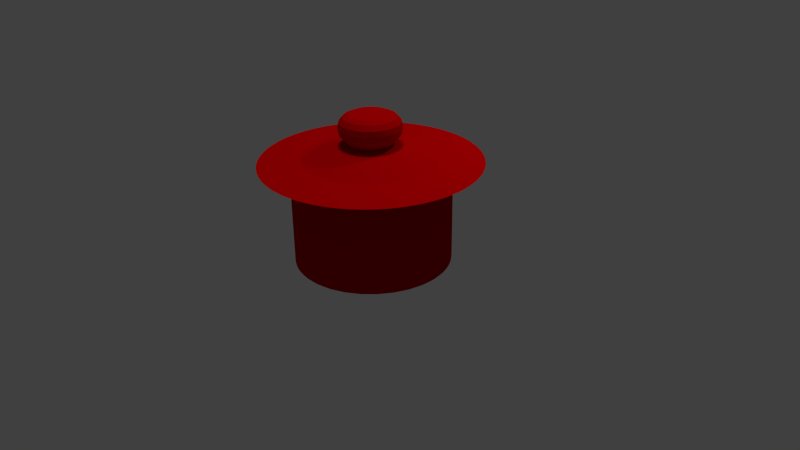 # Source: jb-pot.blend  (saved by Blender 2.73.0; exported with 4.5.12 LTS)
import bpy
from mathutils import Matrix  # noqa: F401  (used for matrix-valued properties, if any)

bpy.ops.wm.read_factory_settings(use_empty=True)
scene = bpy.context.scene
scene.name = 'Scene'

# ---- collections
col_collection_1 = bpy.data.collections.new('Collection 1'); scene.collection.children.link(col_collection_1)

# ---- materials (node trees are filled in below, after node groups)
mat_material = bpy.data.materials.new('Material')
mat_material.alpha_threshold = 0.0
mat_material.roughness = 0.5

# ---- material node trees
mat_material.use_nodes = True; mat_material.node_tree.nodes.clear()
_N = mat_material.node_tree.nodes; _L = mat_material.node_tree.links
n0 = _N.new('ShaderNodeOutputMaterial'); n0.name = 'Material Output'; n0.location = (300, 300)
n1 = _N.new('ShaderNodeBsdfDiffuse'); n1.name = 'Diffuse BSDF'; n1.location = (100, 300)
n2 = _N.new('ShaderNodeRGB'); n2.name = 'RGB'; n2.location = (-90, 300)
n2.outputs[0].default_value = (0.5, 0.0, 0.0005435, 1.0)
_L.new(n1.outputs[0], n0.inputs[0])
_L.new(n2.outputs[0], n1.inputs[0])
n0.is_active_output = True

# ---- world
world_world = bpy.data.worlds.new('World'); scene.world = world_world
world_world.color = (0.05088, 0.05088, 0.05088)
world_world.use_sun_shadow = False
world_world.sun_shadow_jitter_overblur = 0.0
world_world.cycles.sampling_method = 'MANUAL'
world_world.cycles.sample_map_resolution = 256

# ---- cameras
cam_camera = bpy.data.cameras.new('Camera')
cam_camera.clip_end = 100.0
cam_camera.lens = 35.0
cam_camera.sensor_width = 32.0
cam_camera.sensor_height = 18.0
cam_camera.ortho_scale = 7.314
cam_camera.dof.focus_distance = 0.0

# ---- lights
light_sun = bpy.data.lights.new('Sun', 'SUN')
light_sun.transmission_factor = 0.0
light_sun.angle = 0.1993
light_sun.energy = 1.0
light_sun.shadow_buffer_clip_start = 0.5
light_sun.shadow_soft_size = 0.1
light_sun.shadow_cascade_max_distance = 1000.0
light_sun.cycles.use_multiple_importance_sampling = False
light_lamp = bpy.data.lights.new('Lamp', 'POINT')
light_lamp.transmission_factor = 0.0
light_lamp.cutoff_distance = 30.0
light_lamp.energy = 100.0
light_lamp.shadow_buffer_clip_start = 1.001
light_lamp.shadow_soft_size = 0.1
light_lamp.shadow_maximum_resolution = 0.006
light_lamp.use_absolute_resolution = True
light_lamp.cycles.use_multiple_importance_sampling = False

# ---- meshes
me_circle_001 = bpy.data.meshes.new('Circle.001')
me_circle_001.from_pydata([(0.0, 1.0, 0.0), (-0.1951, 0.9808, 0.0), (-0.3827, 0.9239, 0.0), (-0.5556, 0.8315, 0.0), (-0.7071, 0.7071, 0.0), (-0.8315, 0.5556, 0.0), (-0.9239, 0.3827, 0.0), (-0.9808, 0.1951, 0.0), (-1.0, 7.55e-08, 0.0), (-0.9808, -0.1951, 0.0), (-0.9239, -0.3827, 0.0), (-0.8315, -0.5556, 0.0), (-0.7071, -0.7071, 0.0), (-0.5556, -0.8315, 0.0), (-0.3827, -0.9239, 0.0), (-0.1951, -0.9808, 0.0), (3.258e-07, -1.0, 0.0), (0.1951, -0.9808, 0.0), (0.3827, -0.9239, 0.0), (0.5556, -0.8315, 0.0), (0.7071, -0.7071, 0.0), (0.8315, -0.5556, 0.0), (0.9239, -0.3827, 0.0), (0.9808, -0.1951, 0.0), (1.0, 9.656e-07, 0.0), (0.9808, 0.1951, 0.0), (0.9239, 0.3827, 0.0), (0.8315, 0.5556, 0.0), (0.7071, 0.7071, 0.0), (0.5556, 0.8315, 0.0), (0.3827, 0.9239, 0.0), (0.1951, 0.9808, 0.0), (0.0, 1.0, 0.8682), (-0.1951, 0.9808, 0.8682), (-0.3827, 0.9239, 0.8682), (-0.5556, 0.8315, 0.8682), (-0.7071, 0.7071, 0.8682), (-0.8315, 0.5556, 0.8682), (-0.9239, 0.3827, 0.8682), (-0.9808, 0.1951, 0.8682), (-1.0, 7.55e-08, 0.8682), (-0.9808, -0.1951, 0.8682), (-0.9239, -0.3827, 0.8682), (-0.8315, -0.5556, 0.8682), (-0.7071, -0.7071, 0.8682), (-0.5556, -0.8315, 0.8682), (-0.3827, -0.9239, 0.8682), (-0.1951, -0.9808, 0.8682), (3.258e-07, -1.0, 0.8682), (0.1951, -0.9808, 0.8682), (0.3827, -0.9239, 0.8682), (0.5556, -0.8315, 0.8682), (0.7071, -0.7071, 0.8682), (0.8315, -0.5556, 0.8682), (0.9239, -0.3827, 0.8682), (0.9808, -0.1951, 0.8682), (1.0, 9.656e-07, 0.8682), (0.9808, 0.1951, 0.8682), (0.9239, 0.3827, 0.8682), (0.8315, 0.5556, 0.8682), (0.7071, 0.7071, 0.8682), (0.5556, 0.8315, 0.8682), (0.3827, 0.9239, 0.8682), (0.1951, 0.9808, 0.8682), (4.684e-08, 1.394, 0.9398), (-0.272, 1.368, 0.9398), (-0.5336, 1.288, 0.9398), (-0.7747, 1.159, 0.9398), (-0.986, 0.986, 0.9398), (-1.159, 0.7747, 0.9398), (-1.288, 0.5336, 0.9398), (-1.368, 0.272, 0.9398), (-1.394, -7.139e-09, 0.9398), (-1.368, -0.272, 0.9398), (-1.288, -0.5336, 0.9398), (-1.159, -0.7747, 0.9398), (-0.986, -0.986, 0.9398), (-0.7747, -1.159, 0.9398), (-0.5336, -1.288, 0.9398), (-0.272, -1.368, 0.9398), (5.012e-07, -1.394, 0.9398), (0.272, -1.368, 0.9398), (0.5336, -1.288, 0.9398), (0.7747, -1.159, 0.9398), (0.986, -0.986, 0.9398), (1.159, -0.7747, 0.9398), (1.288, -0.5336, 0.9398), (1.368, -0.272, 0.9398), (1.394, 1.234e-06, 0.9398), (1.368, 0.272, 0.9398), (1.288, 0.5336, 0.9398), (1.159, 0.7747, 0.9398), (0.986, 0.986, 0.9398), (0.7747, 1.159, 0.9398), (0.5336, 1.288, 0.9398), (0.272, 1.368, 0.9398), (-2.776e-08, 0.2807, 1.111), (-0.05477, 0.2754, 1.111), (-0.1074, 0.2594, 1.111), (-0.156, 0.2334, 1.111), (-0.1985, 0.1985, 1.111), (-0.2334, 0.156, 1.111), (-0.2594, 0.1074, 1.111), (-0.2754, 0.05477, 1.111), (-0.2807, 2.515e-07, 1.111), (-0.2754, -0.05477, 1.111), (-0.2594, -0.1074, 1.111), (-0.2334, -0.156, 1.111), (-0.1985, -0.1985, 1.111), (-0.156, -0.2334, 1.111), (-0.1074, -0.2594, 1.111), (-0.05477, -0.2754, 1.111), (6.372e-08, -0.2807, 1.111), (0.05477, -0.2754, 1.111), (0.1074, -0.2594, 1.111), (0.156, -0.2334, 1.111), (0.1985, -0.1985, 1.111), (0.2334, -0.156, 1.111), (0.2594, -0.1074, 1.111), (0.2754, -0.05477, 1.111), (0.2807, 5.014e-07, 1.111), (0.2754, 0.05477, 1.111), (0.2594, 0.1074, 1.111), (0.2334, 0.156, 1.111), (0.1985, 0.1985, 1.111), (0.156, 0.2334, 1.111), (0.1074, 0.2594, 1.111), (0.05477, 0.2754, 1.111), (-1.502e-08, 0.3813, 1.201), (-0.07439, 0.374, 1.201), (-0.1459, 0.3523, 1.201), (-0.2118, 0.317, 1.201), (-0.2696, 0.2696, 1.201), (-0.317, 0.2118, 1.201), (-0.3523, 0.1459, 1.201), (-0.374, 0.07439, 1.201), (-0.3813, 2.314e-07, 1.201), (-0.374, -0.07439, 1.201), (-0.3523, -0.1459, 1.201), (-0.317, -0.2118, 1.201), (-0.2696, -0.2696, 1.201), (-0.2118, -0.317, 1.201), (-0.1459, -0.3523, 1.201), (-0.07439, -0.374, 1.201), (1.092e-07, -0.3813, 1.201), (0.07439, -0.374, 1.201), (0.1459, -0.3523, 1.201), (0.2118, -0.317, 1.201), (0.2696, -0.2696, 1.201), (0.317, -0.2118, 1.201), (0.3523, -0.1459, 1.201), (0.374, -0.07439, 1.201), (0.3813, 5.708e-07, 1.201), (0.374, 0.07439, 1.201), (0.3523, 0.1459, 1.201), (0.317, 0.2118, 1.201), (0.2696, 0.2696, 1.201), (0.2118, 0.317, 1.201), (0.1459, 0.3523, 1.201), (0.07439, 0.374, 1.201), (-1.502e-08, 0.3813, 1.309), (-0.07439, 0.374, 1.309), (-0.1459, 0.3523, 1.309), (-0.2118, 0.317, 1.309), (-0.2696, 0.2696, 1.309), (-0.317, 0.2118, 1.309), (-0.3523, 0.1459, 1.309), (-0.374, 0.07439, 1.309), (-0.3813, 2.314e-07, 1.309), (-0.374, -0.07439, 1.309), (-0.3523, -0.1459, 1.309), (-0.317, -0.2118, 1.309), (-0.2696, -0.2696, 1.309), (-0.2118, -0.317, 1.309), (-0.1459, -0.3523, 1.309), (-0.07439, -0.374, 1.309), (1.092e-07, -0.3813, 1.309), (0.07439, -0.374, 1.309), (0.1459, -0.3523, 1.309), (0.2118, -0.317, 1.309), (0.2696, -0.2696, 1.309), (0.317, -0.2118, 1.309), (0.3523, -0.1459, 1.309), (0.374, -0.07439, 1.309), (0.3813, 5.708e-07, 1.309), (0.374, 0.07439, 1.309), (0.3523, 0.1459, 1.309), (0.317, 0.2118, 1.309), (0.2696, 0.2696, 1.309), (0.2118, 0.317, 1.309), (0.1459, 0.3523, 1.309), (0.07439, 0.374, 1.309), (-3.173e-08, 0.2555, 1.376), (-0.04984, 0.2505, 1.376), (-0.09776, 0.236, 1.376), (-0.1419, 0.2124, 1.376), (-0.1806, 0.1806, 1.376), (-0.2124, 0.1419, 1.376), (-0.236, 0.09776, 1.376), (-0.2505, 0.04984, 1.376), (-0.2555, 2.599e-07, 1.376), (-0.2505, -0.04984, 1.376), (-0.236, -0.09776, 1.376), (-0.2124, -0.1419, 1.376), (-0.1806, -0.1806, 1.376), (-0.1419, -0.2124, 1.376), (-0.09776, -0.236, 1.376), (-0.04984, -0.2505, 1.376), (5.15e-08, -0.2555, 1.376), (0.04984, -0.2505, 1.376), (0.09776, -0.236, 1.376), (0.1419, -0.2124, 1.376), (0.1806, -0.1806, 1.376), (0.2124, -0.1419, 1.376), (0.236, -0.09776, 1.376), (0.2505, -0.04984, 1.376), (0.2555, 4.873e-07, 1.376), (0.2505, 0.04984, 1.376), (0.236, 0.09776, 1.376), (0.2124, 0.1419, 1.376), (0.1806, 0.1806, 1.376), (0.1419, 0.2124, 1.376), (0.09776, 0.236, 1.376), (0.04984, 0.2505, 1.376), (-0.09784, 0.9933, -0.0028), (-0.2897, 0.9552, -0.0028), (-0.4705, 0.8803, -0.0028), (-0.6332, 0.7716, -0.002801), (-0.7716, 0.6332, -0.002801), (-0.8803, 0.4705, -0.0028), (-0.9552, 0.2897, -0.0028), (-0.9933, 0.09784, -0.0028), (-0.9933, -0.09784, -0.0028), (-0.9552, -0.2897, -0.0028), (-0.8803, -0.4705, -0.0028), (-0.7716, -0.6332, -0.002801), (-0.6332, -0.7716, -0.002801), (-0.4705, -0.8803, -0.0028), (-0.2897, -0.9552, -0.0028), (-0.09783, -0.9933, -0.0028), (0.09784, -0.9933, -0.0028), (0.2897, -0.9552, -0.0028), (0.4705, -0.8803, -0.0028), (0.6332, -0.7716, -0.002801), (0.7716, -0.6332, -0.002801), (0.8803, -0.4705, -0.0028), (0.9552, -0.2897, -0.0028), (0.9933, -0.09783, -0.0028), (0.9933, 0.09784, -0.0028), (0.9552, 0.2897, -0.0028), (0.8803, 0.4705, -0.0028), (0.7716, 0.6332, -0.002801), (0.6332, 0.7716, -0.0028), (0.4705, 0.8803, -0.0028), (0.2897, 0.9552, -0.0028), (0.09783, 0.9933, -0.0028), (-0.09785, 0.9935, 0.8654), (-0.2898, 0.9553, 0.8654), (-0.4706, 0.8804, 0.8654), (-0.6333, 0.7717, 0.8654), (-0.7717, 0.6333, 0.8654), (-0.8804, 0.4706, 0.8654), (-0.9553, 0.2898, 0.8654), (-0.9935, 0.09785, 0.8654), (-0.9935, -0.09785, 0.8654), (-0.9553, -0.2898, 0.8654), (-0.8804, -0.4706, 0.8654), (-0.7717, -0.6333, 0.8654), (-0.6333, -0.7717, 0.8654), (-0.4706, -0.8804, 0.8654), (-0.2898, -0.9553, 0.8654), (-0.09785, -0.9935, 0.8654), (0.09785, -0.9935, 0.8654), (0.2898, -0.9553, 0.8654), (0.4706, -0.8804, 0.8654), (0.6333, -0.7717, 0.8654), (0.7717, -0.6333, 0.8654), (0.8804, -0.4706, 0.8654), (0.9553, -0.2898, 0.8654), (0.9935, -0.09785, 0.8654), (0.9935, 0.09785, 0.8654), (0.9553, 0.2898, 0.8654), (0.8804, 0.4706, 0.8654), (0.7717, 0.6333, 0.8654), (0.6333, 0.7717, 0.8654), (0.4706, 0.8804, 0.8654), (0.2898, 0.9553, 0.8654), (0.09785, 0.9935, 0.8654), (0.9242, -0.3828, 0.4299), (0.9812, -0.1952, 0.4299), (0.0, 1.0, 0.4299), (-0.1952, 0.9812, 0.4299), (-0.8318, -0.5558, 0.4299), (-0.7074, -0.7074, 0.4299), (0.1952, 0.9812, 0.4299), (0.7074, -0.7074, 0.4299), (0.8318, -0.5558, 0.4299), (-0.9812, -0.1952, 0.4299), (-0.9242, -0.3828, 0.4299), (0.5558, 0.8318, 0.4299), (0.3828, 0.9242, 0.4299), (0.3828, -0.9242, 0.4299), (0.5558, -0.8318, 0.4299), (-0.9812, 0.1952, 0.4299), (-1.0, 7.55e-08, 0.4299), (0.8318, 0.5558, 0.4299), (0.7074, 0.7074, 0.4299), (3.258e-07, -1.0, 0.4299), (0.1952, -0.9812, 0.4299), (-0.8318, 0.5558, 0.4299), (-0.9242, 0.3828, 0.4299), (0.9812, 0.1952, 0.4299), (0.9242, 0.3828, 0.4299), (-0.5558, 0.8318, 0.4299), (-0.7074, 0.7074, 0.4299), (-0.3828, -0.9242, 0.4299), (-0.1952, -0.9812, 0.4299), (1.0, 9.656e-07, 0.4299), (-0.3828, 0.9242, 0.4299), (-0.5558, -0.8318, 0.4299), (-0.1368, 1.389, 0.9399), (-0.4051, 1.335, 0.9399), (-0.6579, 1.231, 0.9399), (-0.8853, 1.079, 0.9399), (-1.079, 0.8853, 0.9399), (-1.231, 0.6579, 0.9399), (-1.335, 0.4051, 0.9399), (-1.389, 0.1368, 0.9399), (-1.389, -0.1368, 0.9399), (-1.335, -0.4051, 0.9399), (-1.231, -0.6579, 0.9399), (-1.079, -0.8853, 0.9399), (-0.8853, -1.079, 0.9399), (-0.6579, -1.231, 0.9399), (-0.4051, -1.335, 0.9399), (-0.1368, -1.389, 0.9399), (0.1368, -1.389, 0.9399), (0.4051, -1.335, 0.9399), (0.6579, -1.231, 0.9399), (0.8853, -1.079, 0.9399), (1.079, -0.8853, 0.9399), (1.231, -0.6579, 0.9399), (1.335, -0.4051, 0.9399), (1.389, -0.1368, 0.9399), (1.389, 0.1368, 0.9399), (1.335, 0.4051, 0.9399), (1.231, 0.6579, 0.9399), (1.079, 0.8853, 0.9399), (0.8853, 1.079, 0.9399), (0.6579, 1.231, 0.9399), (0.4051, 1.335, 0.9399), (0.1368, 1.389, 0.9399), (1.204, -0.2395, 0.9288), (1.228, 1.1e-06, 0.9288), (-0.2395, 1.204, 0.9288), (-0.4698, 1.134, 0.9288), (-0.8681, -0.8681, 0.9288), (-0.6821, -1.021, 0.9288), (1.021, -0.6821, 0.9288), (1.134, -0.4698, 0.9288), (-1.134, -0.4698, 0.9288), (-1.021, -0.6821, 0.9288), (0.4698, 1.134, 0.9288), (0.2395, 1.204, 0.9288), (0.6821, -1.021, 0.9288), (0.8681, -0.8681, 0.9288), (-1.228, 3.418e-08, 0.9288), (-1.204, -0.2395, 0.9288), (0.8681, 0.8681, 0.9288), (0.6821, 1.021, 0.9288), (0.2395, -1.204, 0.9288), (0.4698, -1.134, 0.9288), (-1.134, 0.4698, 0.9288), (-1.204, 0.2395, 0.9288), (1.134, 0.4698, 0.9288), (1.021, 0.6821, 0.9288), (-0.8681, 0.8681, 0.9288), (-1.021, 0.6821, 0.9288), (-0.2395, -1.204, 0.9288), (4.135e-07, -1.228, 0.9288), (1.204, 0.2395, 0.9288), (-0.6821, 1.021, 0.9288), (-0.4698, -1.134, 0.9288), (2.342e-08, 1.228, 0.9288), (-0.02752, 0.2795, 1.111), (-0.08152, 0.2687, 1.111), (-0.1324, 0.2477, 1.111), (-0.1781, 0.2171, 1.111), (-0.2171, 0.1781, 1.111), (-0.2477, 0.1324, 1.111), (-0.2687, 0.08152, 1.111), (-0.2795, 0.02753, 1.111), (-0.2795, -0.02752, 1.111), (-0.2687, -0.08152, 1.111), (-0.2477, -0.1324, 1.111), (-0.2171, -0.1781, 1.111), (-0.1781, -0.2171, 1.111), (-0.1324, -0.2477, 1.111), (-0.08152, -0.2687, 1.111), (-0.02752, -0.2795, 1.111), (0.02753, -0.2795, 1.111), (0.08152, -0.2687, 1.111), (0.1324, -0.2477, 1.111), (0.1781, -0.2171, 1.111), (0.2171, -0.1781, 1.111), (0.2477, -0.1324, 1.111), (0.2687, -0.08152, 1.111), (0.2795, -0.02752, 1.111), (0.2795, 0.02753, 1.111), (0.2687, 0.08152, 1.111), (0.2477, 0.1324, 1.111), (0.2171, 0.1781, 1.111), (0.1781, 0.2171, 1.111), (0.1324, 0.2477, 1.111), (0.08152, 0.2687, 1.111), (0.02752, 0.2795, 1.111), (0.8428, 0.1676, 0.9828), (0.7939, 0.3288, 0.9828), (-0.4774, 0.7145, 0.9828), (-0.6076, 0.6076, 0.9828), (-0.3288, -0.7939, 0.9828), (-0.1676, -0.8428, 0.9828), (0.8428, -0.1676, 0.9828), (0.8593, 8.677e-07, 0.9828), (-0.1676, 0.8428, 0.9828), (-0.3288, 0.7939, 0.9828), (-0.6076, -0.6076, 0.9828), (-0.4774, -0.7145, 0.9828), (0.7145, -0.4774, 0.9828), (0.7939, -0.3288, 0.9828), (-0.7939, -0.3288, 0.9828), (-0.7145, -0.4774, 0.9828), (0.3288, 0.7939, 0.9828), (0.1676, 0.8428, 0.9828), (0.4774, -0.7145, 0.9828), (0.6076, -0.6076, 0.9828), (-0.8593, 1.222e-07, 0.9828), (-0.8428, -0.1676, 0.9828), (0.6076, 0.6076, 0.9828), (0.4774, 0.7145, 0.9828), (0.1676, -0.8428, 0.9828), (0.3288, -0.7939, 0.9828), (-0.7939, 0.3288, 0.9828), (-0.8428, 0.1676, 0.9828), (0.7145, 0.4774, 0.9828), (-0.7145, 0.4774, 0.9828), (2.825e-07, -0.8593, 0.9828), (9.54e-09, 0.8593, 0.9828), (-0.03737, 0.3794, 1.2), (-0.1107, 0.3648, 1.2), (-0.1797, 0.3362, 1.2), (-0.2419, 0.2947, 1.2), (-0.2947, 0.2419, 1.2), (-0.3362, 0.1797, 1.2), (-0.3648, 0.1107, 1.2), (-0.3794, 0.03737, 1.2), (-0.3794, -0.03737, 1.2), (-0.3648, -0.1107, 1.2), (-0.3362, -0.1797, 1.2), (-0.2947, -0.2419, 1.2), (-0.2419, -0.2947, 1.2), (-0.1797, -0.3362, 1.2), (-0.1107, -0.3648, 1.2), (-0.03737, -0.3794, 1.2), (0.03737, -0.3794, 1.2), (0.1107, -0.3648, 1.2), (0.1797, -0.3362, 1.2), (0.2419, -0.2947, 1.2), (0.2947, -0.2419, 1.2), (0.3362, -0.1797, 1.2), (0.3648, -0.1107, 1.2), (0.3794, -0.03737, 1.2), (0.3794, 0.03737, 1.2), (0.3648, 0.1107, 1.2), (0.3362, 0.1797, 1.2), (0.2947, 0.2419, 1.2), (0.2419, 0.2947, 1.2), (0.1797, 0.3362, 1.2), (0.1107, 0.3648, 1.2), (0.03737, 0.3794, 1.2), (0.2673, 0.1786, 1.147), (0.2273, 0.2273, 1.147), (8.647e-08, -0.3214, 1.147), (0.06271, -0.3152, 1.147), (-0.2673, 0.1786, 1.147), (-0.297, 0.123, 1.147), (0.3152, 0.06271, 1.147), (0.297, 0.123, 1.147), (-0.1786, 0.2673, 1.147), (-0.2273, 0.2273, 1.147), (-0.123, -0.297, 1.147), (-0.06271, -0.3152, 1.147), (0.3152, -0.06271, 1.147), (0.3214, 5.361e-07, 1.147), (-0.06271, 0.3153, 1.147), (-0.123, 0.297, 1.147), (-0.2273, -0.2273, 1.147), (-0.1786, -0.2673, 1.147), (0.2673, -0.1786, 1.147), (0.297, -0.123, 1.147), (-0.297, -0.123, 1.147), (-0.2673, -0.1786, 1.147), (0.123, 0.297, 1.147), (0.06271, 0.3153, 1.147), (0.1786, -0.2673, 1.147), (0.2273, -0.2273, 1.147), (-0.3214, 2.415e-07, 1.147), (-0.3153, -0.06271, 1.147), (0.1786, 0.2673, 1.147), (0.123, -0.297, 1.147), (-0.3153, 0.06271, 1.147), (-2.139e-08, 0.3214, 1.147), (-0.03735, 0.3792, 1.31), (-0.1106, 0.3647, 1.31), (-0.1796, 0.3361, 1.31), (-0.2417, 0.2946, 1.31), (-0.2946, 0.2417, 1.31), (-0.3361, 0.1796, 1.31), (-0.3647, 0.1106, 1.31), (-0.3792, 0.03735, 1.31), (-0.3792, -0.03735, 1.31), (-0.3647, -0.1106, 1.31), (-0.3361, -0.1796, 1.31), (-0.2946, -0.2417, 1.31), (-0.2417, -0.2946, 1.31), (-0.1796, -0.3361, 1.31), (-0.1106, -0.3647, 1.31), (-0.03735, -0.3792, 1.31), (0.03735, -0.3792, 1.31), (0.1106, -0.3647, 1.31), (0.1796, -0.3361, 1.31), (0.2417, -0.2946, 1.31), (0.2946, -0.2417, 1.31), (0.3361, -0.1796, 1.31), (0.3647, -0.1106, 1.31), (0.3792, -0.03735, 1.31), (0.3792, 0.03735, 1.31), (0.3647, 0.1106, 1.31), (0.3361, 0.1796, 1.31), (0.2946, 0.2417, 1.31), (0.2417, 0.2946, 1.31), (0.1796, 0.3361, 1.31), (0.1106, 0.3647, 1.31), (0.03735, 0.3792, 1.31), (0.2188, 0.3275, 1.256), (0.1507, 0.3639, 1.256), (0.1507, -0.3639, 1.256), (0.2188, -0.3275, 1.256), (-0.3863, 0.07684, 1.256), (-0.3939, 2.314e-07, 1.256), (0.3275, 0.2188, 1.256), (0.2785, 0.2785, 1.256), (1.092e-07, -0.3939, 1.256), (0.07684, -0.3863, 1.256), (-0.3275, 0.2188, 1.256), (-0.3639, 0.1507, 1.256), (0.3863, 0.07684, 1.256), (0.3639, 0.1507, 1.256), (-0.2188, 0.3275, 1.256), (-0.2785, 0.2785, 1.256), (-0.1507, -0.3639, 1.256), (-0.07684, -0.3863, 1.256), (0.3863, -0.07684, 1.256), (0.3939, 5.708e-07, 1.256), (-0.07684, 0.3863, 1.256), (-0.1507, 0.3639, 1.256), (-0.2785, -0.2785, 1.256), (-0.2188, -0.3275, 1.256), (0.3275, -0.2188, 1.256), (0.3639, -0.1507, 1.256), (-0.3639, -0.1507, 1.256), (-0.3275, -0.2188, 1.256), (0.07684, 0.3863, 1.256), (0.2785, -0.2785, 1.256), (-0.3863, -0.07684, 1.256), (-1.502e-08, 0.3939, 1.256), (-0.02493, 0.2531, 1.377), (-0.07382, 0.2434, 1.377), (-0.1199, 0.2243, 1.377), (-0.1613, 0.1966, 1.377), (-0.1966, 0.1613, 1.377), (-0.2243, 0.1199, 1.377), (-0.2434, 0.07382, 1.377), (-0.2531, 0.02493, 1.377), (-0.2531, -0.02493, 1.377), (-0.2434, -0.07382, 1.377), (-0.2243, -0.1199, 1.377), (-0.1966, -0.1613, 1.377), (-0.1613, -0.1966, 1.377), (-0.1199, -0.2243, 1.377), (-0.07382, -0.2434, 1.377), (-0.02493, -0.2531, 1.377), (0.02493, -0.2531, 1.377), (0.07382, -0.2434, 1.377), (0.1199, -0.2243, 1.377), (0.1613, -0.1966, 1.377), (0.1966, -0.1613, 1.377), (0.2243, -0.1199, 1.377), (0.2434, -0.07382, 1.377), (0.2531, -0.02493, 1.377), (0.2531, 0.02493, 1.377), (0.2434, 0.07382, 1.377), (0.2243, 0.1199, 1.377), (0.1966, 0.1613, 1.377), (0.1613, 0.1966, 1.377), (0.1199, 0.2243, 1.377), (0.07382, 0.2434, 1.377), (0.02493, 0.2531, 1.377), (0.06421, 0.3228, 1.353), (-2.338e-08, 0.3291, 1.353), (0.2327, -0.2327, 1.353), (0.2737, -0.1829, 1.353), (-0.3228, -0.06421, 1.353), (-0.3041, -0.126, 1.353), (0.1829, 0.2737, 1.353), (0.126, 0.3041, 1.353), (0.126, -0.3041, 1.353), (0.1829, -0.2737, 1.353), (-0.3228, 0.06421, 1.353), (-0.3291, 2.457e-07, 1.353), (0.2737, 0.1829, 1.353), (0.2327, 0.2327, 1.353), (8.036e-08, -0.3291, 1.353), (0.06421, -0.3228, 1.353), (-0.2737, 0.1829, 1.353), (-0.3041, 0.126, 1.353), (0.3228, 0.06421, 1.353), (0.3041, 0.126, 1.353), (-0.1829, 0.2737, 1.353), (-0.2327, 0.2327, 1.353), (-0.126, -0.3041, 1.353), (-0.06421, -0.3228, 1.353), (0.3228, -0.06421, 1.353), (0.3291, 5.291e-07, 1.353), (-0.06421, 0.3228, 1.353), (-0.126, 0.3041, 1.353), (-0.2327, -0.2327, 1.353), (-0.1829, -0.2737, 1.353), (0.3041, -0.126, 1.353), (-0.2737, -0.1829, 1.353), (-0.2539, -0.2084, 1.353), (-0.0322, 0.3269, 1.353), (0.3144, -0.09536, 1.353), (-0.1549, -0.2897, 1.353), (-0.1549, 0.2897, 1.353), (0.3269, 0.0322, 1.353), (-0.0322, -0.3269, 1.353), (-0.2539, 0.2084, 1.353), (0.2897, 0.1549, 1.353), (-0.3144, 0.09536, 1.353), (0.09536, -0.3144, 1.353), (0.2084, 0.2539, 1.353), (-0.3269, -0.0322, 1.353), (0.2084, -0.2539, 1.353), (0.09536, 0.3144, 1.353), (-0.2897, -0.1549, 1.353), (0.2897, -0.1549, 1.353), (-0.2084, -0.2539, 1.353), (-0.09536, 0.3144, 1.353), (0.3269, -0.0322, 1.353), (-0.09536, -0.3144, 1.353), (-0.2084, 0.2539, 1.353), (0.3144, 0.09536, 1.353), (-0.2897, 0.1549, 1.353), (0.0322, -0.3269, 1.353), (0.2539, 0.2084, 1.353), (-0.3269, 0.0322, 1.353), (0.1549, -0.2897, 1.353), (0.1549, 0.2897, 1.353), (-0.3144, -0.09536, 1.353), (0.2539, -0.2084, 1.353), (0.0322, 0.3269, 1.353), (-0.377, -0.1144, 1.256), (0.3045, -0.2499, 1.256), (0.03861, 0.3921, 1.256), (-0.3045, -0.2499, 1.256), (-0.03861, 0.3921, 1.256), (0.377, -0.1144, 1.256), (-0.1857, -0.3474, 1.256), (-0.1857, 0.3474, 1.256), (0.3921, 0.03861, 1.256), (-0.03861, -0.3921, 1.256), (-0.3045, 0.2499, 1.256), (0.3474, 0.1857, 1.256), (-0.377, 0.1144, 1.256), (0.1144, -0.377, 1.256), (0.2499, 0.3045, 1.256), (-0.3921, -0.03861, 1.256), (0.2499, -0.3045, 1.256), (0.1144, 0.377, 1.256), (-0.3474, -0.1857, 1.256), (0.3474, -0.1857, 1.256), (-0.2499, -0.3045, 1.256), (-0.1144, 0.377, 1.256), (0.3921, -0.03861, 1.256), (-0.1144, -0.377, 1.256), (-0.2499, 0.3045, 1.256), (0.377, 0.1144, 1.256), (-0.3474, 0.1857, 1.256), (0.03861, -0.3921, 1.256), (0.3045, 0.2499, 1.256), (-0.3921, 0.03861, 1.256), (0.1857, -0.3474, 1.256), (0.1857, 0.3474, 1.256), (-0.32, 0.03151, 1.147), (0.1516, -0.2836, 1.147), (0.1516, 0.2836, 1.147), (-0.3077, -0.09333, 1.147), (0.2485, -0.204, 1.147), (0.03151, 0.32, 1.147), (-0.2485, -0.204, 1.147), (-0.03151, 0.32, 1.147), (0.3077, -0.09333, 1.147), (-0.1516, -0.2836, 1.147), (-0.1516, 0.2836, 1.147), (0.32, 0.03152, 1.147), (-0.03151, -0.32, 1.147), (-0.2485, 0.204, 1.147), (0.2836, 0.1516, 1.147), (-0.3077, 0.09333, 1.147), (0.09333, -0.3077, 1.147), (0.204, 0.2485, 1.147), (-0.32, -0.03151, 1.147), (0.204, -0.2485, 1.147), (0.09333, 0.3077, 1.147), (-0.2836, -0.1516, 1.147), (0.2836, -0.1516, 1.147), (-0.204, -0.2485, 1.147), (-0.09333, 0.3077, 1.147), (0.32, -0.03151, 1.147), (-0.09333, -0.3077, 1.147), (-0.204, 0.2485, 1.147), (0.3077, 0.09333, 1.147), (-0.2836, 0.1516, 1.147), (0.03151, -0.32, 1.147), (0.2485, 0.204, 1.147), (-0.7585, 0.4054, 0.9828), (0.0843, -0.8559, 0.9828), (0.6648, 0.5456, 0.9828), (-0.8559, 0.0843, 0.9828), (0.4054, -0.7585, 0.9828), (0.4054, 0.7585, 0.9828), (-0.823, -0.2497, 0.9828), (0.6648, -0.5456, 0.9828), (0.0843, 0.8559, 0.9828), (-0.6648, -0.5456, 0.9828), (-0.0843, 0.8559, 0.9828), (0.823, -0.2497, 0.9828), (-0.4054, -0.7585, 0.9828), (-0.4054, 0.7585, 0.9828), (0.8559, 0.0843, 0.9828), (-0.0843, -0.8559, 0.9828), (-0.6648, 0.5456, 0.9828), (0.7585, 0.4054, 0.9828), (-0.823, 0.2497, 0.9828), (0.2497, -0.823, 0.9828), (0.5456, 0.6648, 0.9828), (-0.8559, -0.0843, 0.9828), (0.5456, -0.6648, 0.9828), (0.2497, 0.823, 0.9828), (-0.7585, -0.4054, 0.9828), (0.7585, -0.4054, 0.9828), (-0.5456, -0.6648, 0.9828), (-0.2497, 0.823, 0.9828), (0.8559, -0.0843, 0.9828), (-0.2497, -0.823, 0.9828), (-0.5456, 0.6648, 0.9828), (0.823, 0.2497, 0.9828), (-0.3565, -1.175, 0.9274), (-0.779, 0.9492, 0.9274), (1.175, 0.3565, 0.9274), (-1.083, 0.5789, 0.9274), (0.1204, -1.222, 0.9274), (0.9492, 0.779, 0.9274), (-1.222, 0.1204, 0.9274), (0.5789, -1.083, 0.9274), (0.5789, 1.083, 0.9274), (-1.175, -0.3565, 0.9274), (0.9492, -0.779, 0.9274), (0.1204, 1.222, 0.9274), (-0.9492, -0.779, 0.9274), (-0.1204, 1.222, 0.9274), (1.175, -0.3565, 0.9274), (-0.5789, -1.083, 0.9274), (-0.5789, 1.083, 0.9274), (1.222, 0.1204, 0.9274), (-0.1204, -1.222, 0.9274), (-0.9492, 0.779, 0.9274), (1.083, 0.5789, 0.9274), (-1.175, 0.3565, 0.9274), (0.3565, -1.175, 0.9274), (0.779, 0.9492, 0.9274), (-1.222, -0.1204, 0.9274), (0.779, -0.9492, 0.9274), (0.3565, 1.175, 0.9274), (-1.083, -0.5789, 0.9274), (1.083, -0.5789, 0.9274), (-0.779, -0.9492, 0.9274), (-0.3565, 1.175, 0.9274), (1.222, -0.1204, 0.9274), (-0.4707, -0.8807, 0.4271), (-0.4707, 0.8807, 0.4271), (0.9938, 0.09788, 0.4271), (-0.09788, -0.9938, 0.4271), (-0.7719, 0.6335, 0.4271), (0.8807, 0.4707, 0.4271), (-0.9556, 0.2899, 0.4271), (0.2899, -0.9556, 0.4271), (0.6335, 0.7719, 0.4271), (-0.9938, -0.09788, 0.4271), (0.6335, -0.7719, 0.4271), (0.2899, 0.9556, 0.4271), (-0.8807, -0.4707, 0.4271), (0.8807, -0.4707, 0.4271), (-0.6335, -0.7719, 0.4271), (-0.2899, 0.9556, 0.4271), (0.9938, -0.09788, 0.4271), (-0.2899, -0.9556, 0.4271), (-0.6335, 0.7719, 0.4271), (0.9556, 0.2899, 0.4271), (-0.8807, 0.4707, 0.4271), (0.09788, -0.9938, 0.4271), (0.7719, 0.6335, 0.4271), (-0.9938, 0.09788, 0.4271), (0.4707, -0.8807, 0.4271), (0.4707, 0.8807, 0.4271), (-0.9556, -0.2899, 0.4271), (0.7719, -0.6335, 0.4271), (0.09788, 0.9938, 0.4271), (-0.7719, -0.6335, 0.4271), (-0.09788, 0.9938, 0.4271), (0.9556, -0.2899, 0.4271)], [], [(831, 289, 55, 278), (830, 291, 33, 256), (829, 293, 44, 267), (828, 290, 32, 287), (827, 296, 53, 276), (826, 298, 42, 265), (825, 300, 62, 285), (824, 302, 51, 274), (823, 304, 40, 263), (822, 306, 60, 283), (821, 308, 49, 272), (820, 310, 38, 261), (819, 312, 58, 281), (818, 314, 36, 259), (817, 316, 47, 270), (816, 317, 56, 279), (815, 318, 34, 257), (814, 319, 45, 268), (813, 288, 54, 277), (812, 292, 43, 266), (811, 294, 63, 286), (810, 295, 52, 275), (809, 297, 41, 264), (808, 299, 61, 284), (807, 301, 50, 273), (806, 303, 39, 262), (805, 305, 59, 282), (804, 309, 37, 260), (803, 307, 48, 271), (802, 311, 57, 280), (801, 313, 35, 258), (800, 315, 46, 269), (799, 353, 88, 343), (798, 355, 66, 321), (797, 357, 77, 332), (796, 359, 86, 341), (795, 361, 75, 330), (794, 363, 95, 350), (793, 365, 84, 339), (792, 367, 73, 328), (791, 369, 93, 348), (790, 371, 82, 337), (789, 373, 71, 326), (788, 375, 91, 346), (787, 377, 69, 324), (786, 379, 80, 335), (785, 380, 89, 344), (784, 381, 67, 322), (783, 382, 78, 333), (782, 352, 87, 342), (781, 354, 65, 320), (780, 356, 76, 331), (779, 383, 64, 351), (778, 358, 85, 340), (777, 360, 74, 329), (776, 362, 94, 349), (775, 364, 83, 338), (774, 366, 72, 327), (773, 368, 92, 347), (772, 370, 81, 336), (771, 372, 70, 325), (770, 374, 90, 345), (769, 376, 68, 323), (768, 378, 79, 334), (767, 417, 122, 409), (766, 419, 100, 387), (765, 421, 111, 398), (764, 423, 120, 407), (763, 425, 98, 385), (762, 427, 109, 396), (761, 429, 118, 405), (760, 431, 107, 394), (759, 433, 127, 414), (758, 435, 116, 403), (757, 437, 105, 392), (756, 439, 125, 412), (755, 441, 114, 401), (754, 443, 103, 390), (753, 444, 123, 410), (752, 445, 101, 388), (751, 446, 112, 399), (750, 416, 121, 408), (749, 418, 99, 386), (748, 420, 110, 397), (747, 422, 119, 406), (746, 424, 97, 384), (745, 426, 108, 395), (744, 447, 96, 415), (743, 428, 117, 404), (742, 430, 106, 393), (741, 432, 126, 413), (740, 434, 115, 402), (739, 436, 104, 391), (738, 438, 124, 411), (737, 440, 113, 400), (736, 442, 102, 389), (735, 481, 156, 475), (734, 483, 145, 464), (733, 485, 134, 453), (732, 487, 154, 473), (731, 489, 132, 451), (730, 491, 143, 462), (729, 493, 152, 471), (728, 495, 130, 449), (727, 497, 141, 460), (726, 499, 150, 469), (725, 501, 139, 458), (724, 503, 159, 478), (723, 505, 148, 467), (722, 507, 137, 456), (721, 508, 157, 476), (720, 509, 146, 465), (719, 510, 135, 454), (718, 480, 155, 474), (717, 484, 133, 452), (716, 482, 144, 463), (715, 486, 153, 472), (714, 488, 131, 450), (713, 490, 142, 461), (712, 492, 151, 470), (711, 494, 129, 448), (710, 496, 140, 459), (709, 511, 128, 479), (708, 498, 149, 468), (707, 500, 138, 457), (706, 502, 158, 477), (705, 504, 147, 466), (704, 506, 136, 455), (703, 545, 190, 541), (702, 547, 179, 530), (701, 549, 168, 519), (700, 551, 188, 539), (699, 553, 177, 528), (698, 555, 166, 517), (697, 557, 186, 537), (696, 559, 164, 515), (695, 561, 175, 526), (694, 563, 184, 535), (693, 565, 162, 513), (692, 567, 173, 524), (691, 569, 182, 533), (690, 571, 171, 522), (689, 572, 191, 542), (688, 573, 180, 531), (687, 574, 169, 520), (686, 544, 189, 540), (685, 546, 178, 529), (684, 548, 167, 518), (683, 550, 187, 538), (682, 554, 165, 516), (681, 552, 176, 527), (680, 556, 185, 536), (679, 558, 163, 514), (678, 560, 174, 525), (677, 562, 183, 534), (676, 564, 161, 512), (675, 566, 172, 523), (674, 575, 160, 543), (673, 568, 181, 532), (672, 570, 170, 521), (671, 609, 192, 607), (670, 611, 213, 596), (669, 613, 202, 585), (668, 615, 222, 605), (667, 617, 211, 594), (666, 619, 200, 583), (665, 621, 220, 603), (664, 623, 209, 592), (663, 625, 198, 581), (662, 627, 218, 601), (661, 629, 196, 579), (660, 631, 207, 590), (659, 633, 216, 599), (658, 635, 194, 577), (657, 637, 205, 588), (656, 638, 214, 597), (655, 639, 203, 586), (654, 608, 223, 606), (653, 610, 212, 595), (652, 612, 201, 584), (651, 614, 221, 604), (650, 616, 210, 593), (649, 618, 199, 582), (648, 620, 219, 602), (647, 624, 197, 580), (646, 622, 208, 591), (645, 626, 217, 600), (644, 628, 195, 578), (643, 630, 206, 589), (642, 632, 215, 598), (641, 634, 193, 576), (640, 636, 204, 587), (193, 577, 194, 578, 195, 579, 196, 580, 197, 581, 198, 582, 199, 583, 200, 584, 201, 585, 202, 586, 203, 587, 204, 588, 205, 589, 206, 590, 207, 591, 208, 592, 209, 593, 210, 594, 211, 595, 212, 596, 213, 597, 214, 598, 215, 599, 216, 600, 217, 601, 218, 602, 219, 603, 220, 604, 221, 605, 222, 606, 223, 607, 192, 576), (1, 224, 0, 255, 31, 254, 30, 253, 29, 252, 28, 251, 27, 250, 26, 249, 25, 248, 24, 247, 23, 246, 22, 245, 21, 244, 20, 243, 19, 242, 18, 241, 17, 240, 16, 239, 15, 238, 14, 237, 13, 236, 12, 235, 11, 234, 10, 233, 9, 232, 8, 231, 7, 230, 6, 229, 5, 228, 4, 227, 3, 226, 2, 225), (639, 640, 587, 203), (171, 523, 640, 639), (523, 172, 636, 640), (609, 641, 576, 192), (160, 512, 641, 609), (512, 161, 634, 641), (638, 642, 598, 214), (182, 534, 642, 638), (534, 183, 632, 642), (637, 643, 589, 205), (173, 525, 643, 637), (525, 174, 630, 643), (635, 644, 578, 194), (162, 514, 644, 635), (514, 163, 628, 644), (633, 645, 600, 216), (184, 536, 645, 633), (536, 185, 626, 645), (631, 646, 591, 207), (175, 527, 646, 631), (527, 176, 622, 646), (629, 647, 580, 196), (164, 516, 647, 629), (516, 165, 624, 647), (627, 648, 602, 218), (186, 538, 648, 627), (538, 187, 620, 648), (625, 649, 582, 198), (166, 518, 649, 625), (518, 167, 618, 649), (623, 650, 593, 209), (177, 529, 650, 623), (529, 178, 616, 650), (621, 651, 604, 220), (188, 540, 651, 621), (540, 189, 614, 651), (619, 652, 584, 200), (168, 520, 652, 619), (520, 169, 612, 652), (617, 653, 595, 211), (179, 531, 653, 617), (531, 180, 610, 653), (615, 654, 606, 222), (190, 542, 654, 615), (542, 191, 608, 654), (613, 655, 586, 202), (170, 522, 655, 613), (522, 171, 639, 655), (611, 656, 597, 213), (181, 533, 656, 611), (533, 182, 638, 656), (636, 657, 588, 204), (172, 524, 657, 636), (524, 173, 637, 657), (634, 658, 577, 193), (161, 513, 658, 634), (513, 162, 635, 658), (632, 659, 599, 215), (183, 535, 659, 632), (535, 184, 633, 659), (630, 660, 590, 206), (174, 526, 660, 630), (526, 175, 631, 660), (628, 661, 579, 195), (163, 515, 661, 628), (515, 164, 629, 661), (626, 662, 601, 217), (185, 537, 662, 626), (537, 186, 627, 662), (624, 663, 581, 197), (165, 517, 663, 624), (517, 166, 625, 663), (622, 664, 592, 208), (176, 528, 664, 622), (528, 177, 623, 664), (620, 665, 603, 219), (187, 539, 665, 620), (539, 188, 621, 665), (618, 666, 583, 199), (167, 519, 666, 618), (519, 168, 619, 666), (616, 667, 594, 210), (178, 530, 667, 616), (530, 179, 617, 667), (614, 668, 605, 221), (189, 541, 668, 614), (541, 190, 615, 668), (612, 669, 585, 201), (169, 521, 669, 612), (521, 170, 613, 669), (610, 670, 596, 212), (180, 532, 670, 610), (532, 181, 611, 670), (608, 671, 607, 223), (191, 543, 671, 608), (543, 160, 609, 671), (574, 672, 521, 169), (137, 457, 672, 574), (457, 138, 570, 672), (573, 673, 532, 180), (148, 468, 673, 573), (468, 149, 568, 673), (572, 674, 543, 191), (159, 479, 674, 572), (479, 128, 575, 674), (571, 675, 523, 171), (139, 459, 675, 571), (459, 140, 566, 675), (575, 676, 512, 160), (128, 448, 676, 575), (448, 129, 564, 676), (569, 677, 534, 182), (150, 470, 677, 569), (470, 151, 562, 677), (567, 678, 525, 173), (141, 461, 678, 567), (461, 142, 560, 678), (565, 679, 514, 162), (130, 450, 679, 565), (450, 131, 558, 679), (563, 680, 536, 184), (152, 472, 680, 563), (472, 153, 556, 680), (561, 681, 527, 175), (143, 463, 681, 561), (463, 144, 552, 681), (559, 682, 516, 164), (132, 452, 682, 559), (452, 133, 554, 682), (557, 683, 538, 186), (154, 474, 683, 557), (474, 155, 550, 683), (555, 684, 518, 166), (134, 454, 684, 555), (454, 135, 548, 684), (553, 685, 529, 177), (145, 465, 685, 553), (465, 146, 546, 685), (551, 686, 540, 188), (156, 476, 686, 551), (476, 157, 544, 686), (549, 687, 520, 168), (136, 456, 687, 549), (456, 137, 574, 687), (547, 688, 531, 179), (147, 467, 688, 547), (467, 148, 573, 688), (545, 689, 542, 190), (158, 478, 689, 545), (478, 159, 572, 689), (570, 690, 522, 170), (138, 458, 690, 570), (458, 139, 571, 690), (568, 691, 533, 181), (149, 469, 691, 568), (469, 150, 569, 691), (566, 692, 524, 172), (140, 460, 692, 566), (460, 141, 567, 692), (564, 693, 513, 161), (129, 449, 693, 564), (449, 130, 565, 693), (562, 694, 535, 183), (151, 471, 694, 562), (471, 152, 563, 694), (560, 695, 526, 174), (142, 462, 695, 560), (462, 143, 561, 695), (558, 696, 515, 163), (131, 451, 696, 558), (451, 132, 559, 696), (556, 697, 537, 185), (153, 473, 697, 556), (473, 154, 557, 697), (554, 698, 517, 165), (133, 453, 698, 554), (453, 134, 555, 698), (552, 699, 528, 176), (144, 464, 699, 552), (464, 145, 553, 699), (550, 700, 539, 187), (155, 475, 700, 550), (475, 156, 551, 700), (548, 701, 519, 167), (135, 455, 701, 548), (455, 136, 549, 701), (546, 702, 530, 178), (146, 466, 702, 546), (466, 147, 547, 702), (544, 703, 541, 189), (157, 477, 703, 544), (477, 158, 545, 703), (510, 704, 455, 135), (103, 391, 704, 510), (391, 104, 506, 704), (509, 705, 466, 146), (114, 402, 705, 509), (402, 115, 504, 705), (508, 706, 477, 157), (125, 413, 706, 508), (413, 126, 502, 706), (507, 707, 457, 137), (105, 393, 707, 507), (393, 106, 500, 707), (505, 708, 468, 148), (116, 404, 708, 505), (404, 117, 498, 708), (503, 709, 479, 159), (127, 415, 709, 503), (415, 96, 511, 709), (501, 710, 459, 139), (107, 395, 710, 501), (395, 108, 496, 710), (511, 711, 448, 128), (96, 384, 711, 511), (384, 97, 494, 711), (499, 712, 470, 150), (118, 406, 712, 499), (406, 119, 492, 712), (497, 713, 461, 141), (109, 397, 713, 497), (397, 110, 490, 713), (495, 714, 450, 130), (98, 386, 714, 495), (386, 99, 488, 714), (493, 715, 472, 152), (120, 408, 715, 493), (408, 121, 486, 715), (491, 716, 463, 143), (111, 399, 716, 491), (399, 112, 482, 716), (489, 717, 452, 132), (100, 388, 717, 489), (388, 101, 484, 717), (487, 718, 474, 154), (122, 410, 718, 487), (410, 123, 480, 718), (485, 719, 454, 134), (102, 390, 719, 485), (390, 103, 510, 719), (483, 720, 465, 145), (113, 401, 720, 483), (401, 114, 509, 720), (481, 721, 476, 156), (124, 412, 721, 481), (412, 125, 508, 721), (506, 722, 456, 136), (104, 392, 722, 506), (392, 105, 507, 722), (504, 723, 467, 147), (115, 403, 723, 504), (403, 116, 505, 723), (502, 724, 478, 158), (126, 414, 724, 502), (414, 127, 503, 724), (500, 725, 458, 138), (106, 394, 725, 500), (394, 107, 501, 725), (498, 726, 469, 149), (117, 405, 726, 498), (405, 118, 499, 726), (496, 727, 460, 140), (108, 396, 727, 496), (396, 109, 497, 727), (494, 728, 449, 129), (97, 385, 728, 494), (385, 98, 495, 728), (492, 729, 471, 151), (119, 407, 729, 492), (407, 120, 493, 729), (490, 730, 462, 142), (110, 398, 730, 490), (398, 111, 491, 730), (488, 731, 451, 131), (99, 387, 731, 488), (387, 100, 489, 731), (486, 732, 473, 153), (121, 409, 732, 486), (409, 122, 487, 732), (484, 733, 453, 133), (101, 389, 733, 484), (389, 102, 485, 733), (482, 734, 464, 144), (112, 400, 734, 482), (400, 113, 483, 734), (480, 735, 475, 155), (123, 411, 735, 480), (411, 124, 481, 735), (445, 736, 389, 101), (69, 325, 736, 445), (325, 70, 442, 736), (446, 737, 400, 112), (80, 336, 737, 446), (336, 81, 440, 737), (444, 738, 411, 123), (91, 347, 738, 444), (347, 92, 438, 738), (443, 739, 391, 103), (71, 327, 739, 443), (327, 72, 436, 739), (441, 740, 402, 114), (82, 338, 740, 441), (338, 83, 434, 740), (439, 741, 413, 125), (93, 349, 741, 439), (349, 94, 432, 741), (437, 742, 393, 105), (73, 329, 742, 437), (329, 74, 430, 742), (435, 743, 404, 116), (84, 340, 743, 435), (340, 85, 428, 743), (433, 744, 415, 127), (95, 351, 744, 433), (351, 64, 447, 744), (431, 745, 395, 107), (75, 331, 745, 431), (331, 76, 426, 745), (447, 746, 384, 96), (64, 320, 746, 447), (320, 65, 424, 746), (429, 747, 406, 118), (86, 342, 747, 429), (342, 87, 422, 747), (427, 748, 397, 109), (77, 333, 748, 427), (333, 78, 420, 748), (425, 749, 386, 98), (66, 322, 749, 425), (322, 67, 418, 749), (423, 750, 408, 120), (88, 344, 750, 423), (344, 89, 416, 750), (421, 751, 399, 111), (79, 335, 751, 421), (335, 80, 446, 751), (419, 752, 388, 100), (68, 324, 752, 419), (324, 69, 445, 752), (417, 753, 410, 122), (90, 346, 753, 417), (346, 91, 444, 753), (442, 754, 390, 102), (70, 326, 754, 442), (326, 71, 443, 754), (440, 755, 401, 113), (81, 337, 755, 440), (337, 82, 441, 755), (438, 756, 412, 124), (92, 348, 756, 438), (348, 93, 439, 756), (436, 757, 392, 104), (72, 328, 757, 436), (328, 73, 437, 757), (434, 758, 403, 115), (83, 339, 758, 434), (339, 84, 435, 758), (432, 759, 414, 126), (94, 350, 759, 432), (350, 95, 433, 759), (430, 760, 394, 106), (74, 330, 760, 430), (330, 75, 431, 760), (428, 761, 405, 117), (85, 341, 761, 428), (341, 86, 429, 761), (426, 762, 396, 108), (76, 332, 762, 426), (332, 77, 427, 762), (424, 763, 385, 97), (65, 321, 763, 424), (321, 66, 425, 763), (422, 764, 407, 119), (87, 343, 764, 422), (343, 88, 423, 764), (420, 765, 398, 110), (78, 334, 765, 420), (334, 79, 421, 765), (418, 766, 387, 99), (67, 323, 766, 418), (323, 68, 419, 766), (416, 767, 409, 121), (89, 345, 767, 416), (345, 90, 417, 767), (382, 768, 334, 78), (46, 270, 768, 382), (270, 47, 378, 768), (381, 769, 323, 67), (35, 259, 769, 381), (259, 36, 376, 769), (380, 770, 345, 89), (57, 281, 770, 380), (281, 58, 374, 770), (377, 771, 325, 69), (37, 261, 771, 377), (261, 38, 372, 771), (379, 772, 336, 80), (48, 272, 772, 379), (272, 49, 370, 772), (375, 773, 347, 91), (59, 283, 773, 375), (283, 60, 368, 773), (373, 774, 327, 71), (39, 263, 774, 373), (263, 40, 366, 774), (371, 775, 338, 82), (50, 274, 775, 371), (274, 51, 364, 775), (369, 776, 349, 93), (61, 285, 776, 369), (285, 62, 362, 776), (367, 777, 329, 73), (41, 265, 777, 367), (265, 42, 360, 777), (365, 778, 340, 84), (52, 276, 778, 365), (276, 53, 358, 778), (363, 779, 351, 95), (63, 287, 779, 363), (287, 32, 383, 779), (361, 780, 331, 75), (43, 267, 780, 361), (267, 44, 356, 780), (383, 781, 320, 64), (32, 256, 781, 383), (256, 33, 354, 781), (359, 782, 342, 86), (54, 278, 782, 359), (278, 55, 352, 782), (357, 783, 333, 77), (45, 269, 783, 357), (269, 46, 382, 783), (355, 784, 322, 66), (34, 258, 784, 355), (258, 35, 381, 784), (353, 785, 344, 88), (56, 280, 785, 353), (280, 57, 380, 785), (378, 786, 335, 79), (47, 271, 786, 378), (271, 48, 379, 786), (376, 787, 324, 68), (36, 260, 787, 376), (260, 37, 377, 787), (374, 788, 346, 90), (58, 282, 788, 374), (282, 59, 375, 788), (372, 789, 326, 70), (38, 262, 789, 372), (262, 39, 373, 789), (370, 790, 337, 81), (49, 273, 790, 370), (273, 50, 371, 790), (368, 791, 348, 92), (60, 284, 791, 368), (284, 61, 369, 791), (366, 792, 328, 72), (40, 264, 792, 366), (264, 41, 367, 792), (364, 793, 339, 83), (51, 275, 793, 364), (275, 52, 365, 793), (362, 794, 350, 94), (62, 286, 794, 362), (286, 63, 363, 794), (360, 795, 330, 74), (42, 266, 795, 360), (266, 43, 361, 795), (358, 796, 341, 85), (53, 277, 796, 358), (277, 54, 359, 796), (356, 797, 332, 76), (44, 268, 797, 356), (268, 45, 357, 797), (354, 798, 321, 65), (33, 257, 798, 354), (257, 34, 355, 798), (352, 799, 343, 87), (55, 279, 799, 352), (279, 56, 353, 799), (319, 800, 269, 45), (13, 237, 800, 319), (237, 14, 315, 800), (318, 801, 258, 34), (2, 226, 801, 318), (226, 3, 313, 801), (317, 802, 280, 56), (24, 248, 802, 317), (248, 25, 311, 802), (316, 803, 271, 47), (15, 239, 803, 316), (239, 16, 307, 803), (314, 804, 260, 36), (4, 228, 804, 314), (228, 5, 309, 804), (312, 805, 282, 58), (26, 250, 805, 312), (250, 27, 305, 805), (310, 806, 262, 38), (6, 230, 806, 310), (230, 7, 303, 806), (308, 807, 273, 49), (17, 241, 807, 308), (241, 18, 301, 807), (306, 808, 284, 60), (28, 252, 808, 306), (252, 29, 299, 808), (304, 809, 264, 40), (8, 232, 809, 304), (232, 9, 297, 809), (302, 810, 275, 51), (19, 243, 810, 302), (243, 20, 295, 810), (300, 811, 286, 62), (30, 254, 811, 300), (254, 31, 294, 811), (298, 812, 266, 42), (10, 234, 812, 298), (234, 11, 292, 812), (296, 813, 277, 53), (21, 245, 813, 296), (245, 22, 288, 813), (293, 814, 268, 44), (12, 236, 814, 293), (236, 13, 319, 814), (291, 815, 257, 33), (1, 225, 815, 291), (225, 2, 318, 815), (289, 816, 279, 55), (23, 247, 816, 289), (247, 24, 317, 816), (315, 817, 270, 46), (14, 238, 817, 315), (238, 15, 316, 817), (313, 818, 259, 35), (3, 227, 818, 313), (227, 4, 314, 818), (311, 819, 281, 57), (25, 249, 819, 311), (249, 26, 312, 819), (309, 820, 261, 37), (5, 229, 820, 309), (229, 6, 310, 820), (307, 821, 272, 48), (16, 240, 821, 307), (240, 17, 308, 821), (305, 822, 283, 59), (27, 251, 822, 305), (251, 28, 306, 822), (303, 823, 263, 39), (7, 231, 823, 303), (231, 8, 304, 823), (301, 824, 274, 50), (18, 242, 824, 301), (242, 19, 302, 824), (299, 825, 285, 61), (29, 253, 825, 299), (253, 30, 300, 825), (297, 826, 265, 41), (9, 233, 826, 297), (233, 10, 298, 826), (295, 827, 276, 52), (20, 244, 827, 295), (244, 21, 296, 827), (294, 828, 287, 63), (31, 255, 828, 294), (255, 0, 290, 828), (292, 829, 267, 43), (11, 235, 829, 292), (235, 12, 293, 829), (290, 830, 256, 32), (0, 224, 830, 290), (224, 1, 291, 830), (288, 831, 278, 54), (22, 246, 831, 288), (246, 23, 289, 831)])
me_circle_001.materials.append(mat_material)
me_circle_001.use_remesh_preserve_volume = False
me_circle_001.use_remesh_preserve_attributes = False
me_circle_001.use_mirror_vertex_groups = False
me_circle_001.update()

# ---- objects
ob_sun = bpy.data.objects.new('Sun', light_sun)
ob_circle_001 = bpy.data.objects.new('Circle.001', me_circle_001)
ob_lamp = bpy.data.objects.new('Lamp', light_lamp)
ob_camera = bpy.data.objects.new('Camera', cam_camera)

# ---- transforms, parenting, visibility, modifiers, constraints
ob_sun.location = (0.0, 0.0, 0.0)
ob_sun.lineart.crease_threshold = 0.0
ob_circle_001.location = (0.0, 0.0, 0.0)
ob_circle_001.scale = (1.0, 1.0, 1.379)
ob_circle_001.lineart.crease_threshold = 0.0
_vg = ob_circle_001.vertex_groups.new(name='Group')
ob_lamp.location = (1.334, 2.303, 4.743)
ob_lamp.rotation_euler = (0.6503, 0.05522, 1.866)
ob_lamp.lock_rotations_4d = False
ob_lamp.empty_display_type = 'ARROWS'
ob_lamp.color = (0.0, 0.0, 0.0, 0.0)
ob_lamp.lineart.crease_threshold = 0.0
ob_camera.location = (7.481, -6.508, 5.344)
ob_camera.rotation_euler = (1.109, 0.01082, 0.8149)
ob_camera.lock_rotations_4d = False
ob_camera.empty_display_type = 'ARROWS'
ob_camera.color = (0.0, 0.0, 0.0, 0.0)
ob_camera.display_type = 'WIRE'
ob_camera.lineart.crease_threshold = 0.0

# ---- collection membership
col_collection_1.objects.link(ob_sun)
col_collection_1.objects.link(ob_circle_001)
col_collection_1.objects.link(ob_lamp)
col_collection_1.objects.link(ob_camera)

# ---- scene / render settings (as saved in the file)
scene.camera = ob_camera
scene.frame_start = 1; scene.frame_end = 250; scene.frame_set(1)
scene.render.engine = 'CYCLES'
scene.render.resolution_percentage = 50
scene.render.dither_intensity = 0.0
scene.cycles.use_denoising = False
scene.cycles.samples = 10
scene.cycles.sampling_pattern = 'TABULATED_SOBOL'
scene.cycles.light_sampling_threshold = 0.0
scene.cycles.use_adaptive_sampling = False
scene.cycles.use_light_tree = False
scene.cycles.blur_glossy = 0.0
scene.cycles.pixel_filter_type = 'GAUSSIAN'
scene.cycles.sample_clamp_indirect = 0.0
scene.view_settings.view_transform = 'Standard'
bpy.context.view_layer.update()
